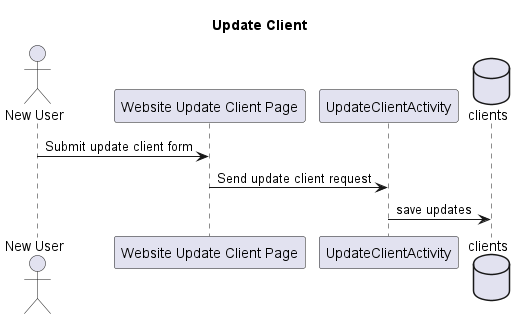

The diagram above was rendered by PlantUML. Its source (embedded in the PNG):
@startuml

title Update Client

actor NewUser as "New User"
participant Website as "Website Update Client Page"
participant UpdateClientActivity
database clients

NewUser -> Website: Submit update client form
Website -> UpdateClientActivity: Send update client request
UpdateClientActivity -> clients: save updates

@enduml